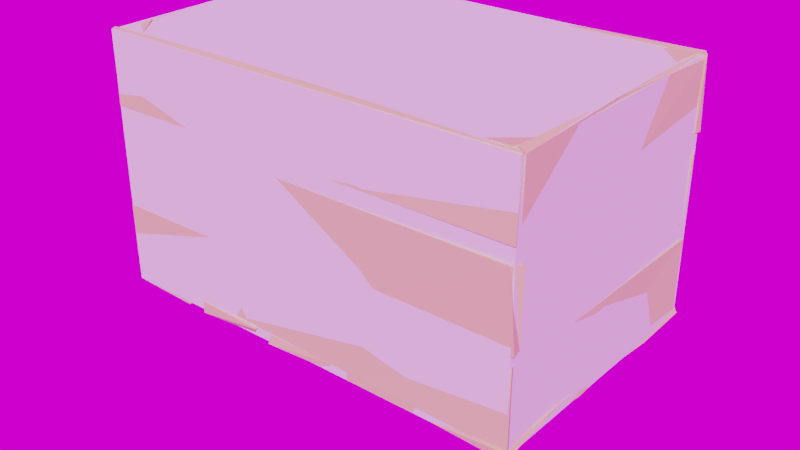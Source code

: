 # Source: Crate.blend  (saved by Blender 2.82.7; exported with 4.5.12 LTS)
import bpy
from mathutils import Matrix  # noqa: F401  (used for matrix-valued properties, if any)

bpy.ops.wm.read_factory_settings(use_empty=True)
scene = bpy.context.scene
scene.name = 'Scene'

# ---- collections
col_collection = bpy.data.collections.new('Collection'); scene.collection.children.link(col_collection)

# ---- images (referenced by path relative to the original .blend; pixels are not part of the script)
import os
ASSET_DIR = os.environ.get("B2B_ASSET_DIR", "")  # directory of the original .blend (textures are referenced by path, not embedded)
HERE = os.path.dirname(os.path.abspath(__file__))  # packed textures are extracted next to this script under _unpacked/

def load_image(name, relpath, width, height, colorspace="sRGB"):
    """Load a texture the original file referenced (path relative to the .blend, or extracted next to this script)."""
    p = next((c for c in (os.path.join(HERE, relpath), os.path.join(ASSET_DIR, relpath)) if relpath and os.path.exists(c)), "")
    if p:
        img = bpy.data.images.load(p, check_existing=True)
        img.name = name
    else:  # same state as the original file: an image datablock whose file is absent (Cycles renders it pink)
        img = bpy.data.images.new(name, width, height)
        img.source = "FILE"
        img.filepath = "//" + (relpath or name)
    img.colorspace_settings.name = colorspace
    return img
img_autumn_forest_01_4k_hdr = load_image('autumn_forest_01_4k.hdr', 'autumn_forest_01_4k.hdr', 1024, 1024, 'Linear Rec.709')

# ---- materials (node trees are filled in below, after node groups)
mat_wood = bpy.data.materials.new('Wood')
mat_wood.alpha_threshold = 0.0
mat_wood.use_transparent_shadow = False
mat_wood.line_color = (0.0, 0.0, 0.0, 1.0)

# ---- material node trees
mat_wood.use_nodes = True; mat_wood.node_tree.nodes.clear()
_N = mat_wood.node_tree.nodes; _L = mat_wood.node_tree.links
n0 = _N.new('ShaderNodeOutputMaterial'); n0.name = 'Material Output'; n0.location = (300, 300)
n1 = _N.new('ShaderNodeBsdfPrincipled'); n1.name = 'Principled BSDF'; n1.location = (10, 300)
n1.distribution = 'GGX'
n1.subsurface_method = 'BURLEY'
n1.inputs[0].default_value = (0.8, 0.6264, 0.321, 1.0)
n1.inputs[2].default_value = 1.0
n1.inputs[3].default_value = 1.45
n1.inputs[27].default_value = (0.0, 0.0, 0.0, 1.0)
n1.inputs[28].default_value = 1.0
_L.new(n1.outputs[0], n0.inputs[0])
n0.is_active_output = True

# ---- world
world_world = bpy.data.worlds.new('World'); scene.world = world_world
world_world.use_nodes = True; world_world.node_tree.nodes.clear()
_N = world_world.node_tree.nodes; _L = world_world.node_tree.links
n0 = _N.new('ShaderNodeOutputWorld'); n0.name = 'World Output'; n0.location = (300, 300)
n1 = _N.new('ShaderNodeBackground'); n1.name = 'Background'; n1.location = (10, 300)
n2 = _N.new('ShaderNodeTexEnvironment'); n2.name = 'Environment Texture'; n2.location = (-280, 260)
n2.image = img_autumn_forest_01_4k_hdr
_L.new(n1.outputs[0], n0.inputs[0])
_L.new(n2.outputs[0], n1.inputs[0])
n0.is_active_output = True
world_world.color = (0.05088, 0.05088, 0.05088)
world_world.use_sun_shadow = False
world_world.sun_shadow_jitter_overblur = 0.0

# ---- meshes
me_cube_024 = bpy.data.meshes.new('Cube.024')
me_cube_024.from_pydata([(-0.2493, -0.1508, 0.01083), (-0.2474, -0.1597, 0.009158), (-0.2502, -0.157, 0.09244), (-0.2526, -0.1438, 0.09201), (-0.2421, -0.1447, 0.00821), (-0.2419, -0.1482, 0.2927), (-0.2415, -0.1146, 0.006792), (-0.2394, -0.1152, 0.2899), (-0.2108, -0.1443, 0.01049), (-0.2077, -0.1469, 0.2899), (0.2509, 0.1559, 0.01388), (0.2498, 0.157, 0.09244), (0.2496, 0.1506, 0.008412), (0.2508, 0.1432, 0.09193), (-0.2528, 0.158, 0.007363), (-0.2478, 0.1464, 0.007018), (-0.2475, 0.1441, 0.09305), (-0.2515, 0.1552, 0.09571), (0.2495, 0.1557, 0.1119), (0.2495, 0.1557, 0.1909), (0.2495, 0.1465, 0.1119), (0.2495, 0.1465, 0.1909), (-0.2538, 0.1564, 0.1074), (-0.2506, 0.1438, 0.1066), (-0.2541, 0.1476, 0.1918), (-0.2478, 0.1595, 0.1932), (0.2498, 0.157, 0.2076), (0.2521, 0.1537, 0.2898), (0.2513, 0.1452, 0.2043), (0.253, 0.1493, 0.2904), (-0.2508, 0.1582, 0.2113), (-0.2462, 0.1466, 0.2069), (-0.2501, 0.151, 0.2895), (-0.2504, 0.1541, 0.2925), (0.2507, -0.1509, 0.01002), (0.2498, -0.147, 0.09244), (0.2465, -0.1553, 0.008863), (0.2488, -0.159, 0.08914), (0.2498, -0.147, 0.1089), (0.2523, -0.1446, 0.1891), (0.2533, -0.1551, 0.1093), (0.2498, -0.157, 0.1911), (-0.2502, -0.147, 0.1089), (-0.2467, -0.1553, 0.1099), (-0.2502, -0.157, 0.1911), (-0.2527, -0.1492, 0.189), (0.2463, -0.1488, 0.2081), (0.2501, -0.1444, 0.2868), (0.2524, -0.16, 0.208), (0.2498, -0.157, 0.2898), (-0.2515, -0.149, 0.2108), (-0.2517, -0.16, 0.2097), (-0.2474, -0.1591, 0.2918), (-0.2533, -0.1492, 0.2909), (0.2396, 0.1482, 0.01021), (0.2431, 0.1498, 0.09136), (0.2458, 0.1485, 0.009097), (0.2499, 0.1518, 0.09076), (0.2383, -0.001405, 0.01026), (0.2496, 0.0006499, 0.01021), (0.2496, 0.0006499, 0.09244), (0.24, -0.001131, 0.09327), (0.2396, -0.1469, 0.01021), (0.2503, -0.1503, 0.008356), (0.2496, -0.1469, 0.09244), (0.2396, -0.1469, 0.09244), (0.2396, 0.1482, 0.1089), (0.2428, 0.1499, 0.1893), (0.2496, 0.1482, 0.1089), (0.2496, 0.1482, 0.1911), (0.2385, -0.0004315, 0.1077), (0.2496, 0.0006499, 0.1089), (0.2378, -0.0001696, 0.1913), (0.2416, -0.147, 0.1124), (0.2502, 0.0007492, 0.193), (0.2496, -0.1469, 0.1089), (0.2496, -0.1469, 0.1911), (0.2396, -0.1469, 0.1911), (0.237, 0.1492, 0.2103), (0.2428, 0.1506, 0.2904), (0.2496, 0.1482, 0.2076), (0.2483, 0.145, 0.2877), (0.239, 0.00342, 0.2078), (0.2403, 0.0015, 0.2881), (0.2396, -0.1469, 0.2076), (0.249, 0.001945, 0.2046), (0.2494, -0.001231, 0.2898), (0.249, -0.1448, 0.2042), (0.2496, -0.1469, 0.2898), (0.2429, -0.1449, 0.2884), (-0.247, 0.1502, 0.007828), (-0.2495, 0.1482, 0.09244), (-0.2434, 0.1489, 0.01049), (-0.2395, 0.1482, 0.09244), (-0.2404, -0.001103, 0.09229), (-0.2506, 0.0001691, 0.0923), (-0.247, 3.283e-05, 0.01194), (-0.2517, -0.1502, 0.01069), (-0.2384, -0.001011, 0.0103), (-0.2391, -0.1471, 0.006232), (-0.2364, -0.1475, 0.08994), (-0.2526, -0.1488, 0.09412), (-0.2491, 0.1515, 0.1111), (-0.2495, 0.1482, 0.1911), (-0.2395, 0.1482, 0.1089), (-0.2378, 0.1447, 0.1901), (-0.2494, 0.002643, 0.109), (-0.2495, 0.00065, 0.1911), (-0.2503, -0.145, 0.1124), (-0.2403, 0.001518, 0.1073), (-0.2369, 0.001909, 0.1931), (-0.2369, -0.148, 0.1061), (-0.2395, -0.1469, 0.1911), (-0.2495, -0.1469, 0.1911), (-0.2497, 0.1508, 0.2106), (-0.2518, 0.1514, 0.2901), (-0.2395, 0.1482, 0.2076), (-0.2415, 0.1482, 0.2932), (-0.2498, 0.0002005, 0.208), (-0.2488, 0.001569, 0.2934), (-0.2495, -0.1469, 0.2076), (-0.2393, 0.002644, 0.2077), (-0.2423, -0.0002808, 0.2888), (-0.2382, -0.1501, 0.2056), (-0.2433, -0.1471, 0.291), (-0.2514, -0.149, 0.287), (0.2521, 0.1546, -0.002291), (0.1681, 0.1559, -0.003845), (0.2496, 0.1568, 0.01), (0.2496, 0.09407, -2.266e-08), (0.1649, 0.09291, -0.002933), (0.247, 0.03059, 0.002909), (0.2496, 0.09407, 0.01), (0.1674, 0.09407, 0.01), (0.2496, 0.03136, 0.01), (0.164, 0.03292, 0.008542), (0.2491, -0.03446, 0.01246), (0.1689, -0.03002, 0.01345), (0.2496, -0.09407, 0.01), (0.2496, -0.03136, 7.553e-09), (0.1646, -0.02868, -0.0008655), (0.2477, -0.09598, -0.002929), (0.2496, -0.1568, 7.553e-09), (0.1674, -0.09407, 1.511e-08), (0.1634, -0.09451, 0.009911), (0.1642, -0.1552, -0.001773), (0.1702, -0.1587, 0.007863), (0.2503, -0.1598, 0.01251), (0.1709, 0.02986, -0.001256), (0.1692, 0.1537, 0.01178), (-0.06357, 0.1568, -2.266e-08), (-0.1458, 0.1568, -1.511e-08), (-0.06357, 0.1568, 0.01), (-0.06357, 0.09407, -2.266e-08), (-0.1478, 0.09725, -0.001385), (-0.06357, 0.03136, 7.553e-09), (-0.05961, 0.09446, 0.01044), (-0.1458, 0.09807, 0.009997), (-0.06357, 0.03136, 0.01), (-0.1484, 0.02917, 0.007945), (-0.06559, -0.03231, 0.01332), (-0.1458, -0.03136, 0.01), (-0.06108, -0.09094, 0.009881), (-0.06234, -0.03378, -0.002938), (-0.1437, -0.02806, -0.0007537), (-0.06434, -0.09799, -0.0001447), (-0.06357, -0.1568, 7.553e-09), (-0.1458, -0.09407, 1.322e-08), (-0.1487, -0.09356, 0.0127), (-0.1447, -0.1549, -0.003329), (-0.1429, -0.1586, 0.01214), (-0.06523, -0.1545, 0.01285), (-0.1458, 0.03136, -1.511e-08), (-0.1491, 0.157, 0.007744), (-0.1674, 0.1568, -1.511e-08), (-0.2526, 0.1594, -0.0007155), (-0.167, 0.1529, 0.009122), (-0.1674, 0.09407, -1.511e-08), (-0.1642, 0.02919, -0.0009983), (-0.1651, 0.09129, 0.008267), (-0.2478, 0.09696, 0.002094), (-0.2511, 0.03506, 0.0001538), (-0.2528, 0.09232, 0.01174), (-0.2496, 0.03136, 0.01), (-0.2486, 0.1606, 0.009333), (-0.1648, 0.03146, 0.01306), (-0.2471, -0.03401, 0.008348), (-0.1708, -0.02953, 0.01114), (-0.2459, -0.09419, 0.008517), (-0.2479, -0.03447, -0.001799), (-0.1699, -0.02908, 0.002096), (-0.2505, -0.09254, -0.003599), (-0.1674, -0.09407, 1.511e-08), (-0.2525, -0.1588, 0.001978), (-0.1709, -0.1585, 0.0008974), (-0.2496, -0.1568, 0.01), (-0.1705, -0.1545, 0.01092), (-0.1674, -0.09407, 0.01), (0.1428, 0.1575, -0.003834), (0.06507, 0.1553, 0.000786), (0.1437, 0.1568, 0.01), (0.145, 0.0913, 0.002564), (0.1452, 0.02801, -0.001526), (0.1437, 0.09407, 0.01), (0.05871, 0.09245, -0.002457), (0.06142, 0.03136, -7.553e-09), (0.06142, 0.09407, 0.01), (0.05745, 0.03127, 0.009511), (0.05988, 0.1605, 0.00973), (0.1437, 0.03136, 0.01), (0.05834, -0.0298, 0.01202), (0.1444, -0.03413, 0.01278), (0.06142, -0.09407, 0.01), (0.06142, -0.03136, -7.553e-09), (0.1437, -0.03136, 1.511e-08), (0.06142, -0.09407, 2.266e-08), (0.1437, -0.09407, 1.511e-08), (0.06142, -0.1568, 2.266e-08), (0.1418, -0.1578, 0.003416), (0.06142, -0.1568, 0.01), (0.1443, -0.153, 0.01128), (0.1437, -0.09407, 0.01), (0.04294, 0.1589, -0.001355), (-0.04608, 0.156, 0.001408), (0.04225, 0.09598, 0.002538), (0.03982, 0.1568, 0.01), (-0.04241, 0.1568, 0.01), (0.04129, 0.09602, 0.01317), (-0.04241, 0.09407, 0.01), (0.03982, 0.03136, 0.01), (0.0427, 0.03178, 0.002739), (-0.04582, 0.02931, 0.01049), (0.0424, -0.03214, 0.007047), (-0.04241, -0.03136, 0.01), (0.03724, -0.09467, 0.007002), (0.03982, -0.03136, -7.553e-09), (-0.045, -0.0293, -0.002257), (0.03982, -0.09407, 2.266e-08), (0.03982, -0.1568, 2.266e-08), (-0.04241, -0.09407, -1.888e-09), (-0.04241, -0.1568, 2.832e-08), (-0.04391, -0.09448, 0.01368), (-0.04071, -0.1602, 0.008678), (0.04307, -0.156, 0.0122), (-0.0456, 0.03228, 0.002239), (-0.04241, 0.09407, -1.888e-09), (0.2419, 0.1477, 0.007139), (0.2422, 0.1129, 0.008194), (0.2385, 0.1462, 0.286), (0.2058, 0.1472, 0.006631), (0.2102, 0.1498, 0.2893), (0.2392, 0.1128, 0.2932), (0.2414, -0.1438, 0.008467), (0.209, -0.1442, 0.01288), (0.2413, -0.1436, 0.2885), (0.2378, -0.1186, 0.01154), (0.238, -0.1182, 0.2877), (0.2077, -0.1469, 0.2899), (-0.2394, 0.1467, 0.01013), (-0.2055, 0.1436, 0.009051), (-0.2368, 0.1491, 0.2919), (-0.2382, 0.1153, 0.01394), (-0.2427, 0.1173, 0.2901), (-0.2077, 0.1467, 0.2899), (0.08504, 0.1561, 0.191), (-0.08499, 0.1574, 0.1918), (-0.08499, 0.1564, 0.1094), (0.08503, 0.1561, 0.1109), (0.08573, 0.1458, 0.1901), (-0.08424, 0.1462, 0.1904), (0.08649, 0.1477, 0.2923), (-0.08427, 0.1482, 0.292), (0.08861, 0.1563, 0.2087), (-0.08222, 0.1567, 0.21), (-0.08443, 0.155, 0.2911), (0.08632, 0.1549, 0.2902), (0.08617, 0.1457, 0.2056), (-0.08467, 0.1461, 0.2065), (-0.08391, 0.1458, 0.1091), (0.08399, 0.1467, 0.1109), (0.08412, -0.1472, 0.01099), (-0.08501, -0.1472, 0.01126), (-0.08472, -0.1471, 0.09159), (0.08433, -0.1481, 0.09174), (-0.08272, -0.1579, 0.009542), (0.08618, -0.1564, 0.009437), (0.08527, -0.1576, 0.09014), (-0.08368, -0.1569, 0.09126), (0.08622, -0.156, 0.1921), (-0.08455, -0.156, 0.1921), (0.08512, -0.1478, 0.1078), (-0.08537, -0.1478, 0.1078), (-0.08688, -0.1481, 0.1913), (0.08354, -0.1465, 0.1913), (0.08733, -0.1571, 0.1097), (-0.08326, -0.1571, 0.1099), (-0.08542, -0.1464, 0.2085), (0.0854, -0.1463, 0.2076), (0.08623, -0.1604, 0.2081), (-0.08468, -0.1604, 0.2087), (0.08395, -0.1471, 0.2884), (-0.08704, -0.1487, 0.2898), (-0.08387, -0.1566, 0.2895), (0.08734, -0.1559, 0.2888), (0.08399, 0.156, 0.1109), (-0.08392, 0.1562, 0.1094), (-0.08141, 0.1438, 0.09267), (0.0847, 0.1435, 0.0923), (0.08379, 0.1492, 0.007948), (-0.08202, 0.1478, 0.007483), (-0.08438, 0.1558, 0.09462), (0.08273, 0.1564, 0.09353), (-0.0849, 0.1573, 0.009536), (0.083, 0.1566, 0.01171)], [], [(35, 283, 286, 37), (281, 0, 3, 282), (295, 289, 44, 43), (3, 0, 1, 2), (36, 37, 286, 285), (4, 5, 7, 6), (8, 9, 5, 4), (6, 8, 4), (7, 5, 9), (7, 9, 8, 6), (10, 11, 13, 12), (313, 10, 12, 308), (19, 264, 268, 21), (310, 17, 16, 306), (17, 14, 15, 16), (18, 19, 21, 20), (280, 34, 36, 285), (304, 267, 18, 20, 279), (277, 271, 32, 31), (266, 22, 25, 265), (265, 25, 24, 269), (307, 308, 12, 13), (25, 22, 23, 24), (18, 267, 264, 19), (26, 27, 29, 28), (26, 272, 275, 27), (274, 33, 32, 271), (28, 29, 270, 276), (30, 273, 277, 31), (272, 26, 28, 276), (27, 275, 270, 29), (33, 30, 31, 32), (273, 30, 33, 274), (34, 35, 37, 36), (0, 281, 284, 1), (34, 280, 283, 35), (284, 287, 2, 1), (282, 3, 2, 287), (38, 39, 41, 40), (50, 296, 299, 51), (38, 290, 293, 39), (292, 45, 44, 289), (40, 41, 288, 294), (42, 291, 295, 43), (290, 38, 40, 294), (39, 293, 288, 41), (45, 42, 43, 44), (291, 42, 45, 292), (46, 47, 49, 48), (296, 50, 53, 301), (299, 302, 52, 51), (301, 53, 52, 302), (266, 267, 304, 305), (297, 46, 48, 298), (46, 297, 300, 47), (48, 49, 303, 298), (53, 50, 51, 52), (47, 300, 303, 49), (54, 55, 57, 56), (54, 58, 61, 55), (58, 54, 56, 59), (56, 57, 60, 59), (55, 61, 60, 57), (58, 62, 65, 61), (62, 58, 59, 63), (59, 60, 64, 63), (65, 62, 63, 64), (61, 65, 64, 60), (66, 67, 69, 68), (66, 70, 72, 67), (70, 66, 68, 71), (68, 69, 74, 71), (67, 72, 74, 69), (70, 73, 77, 72), (73, 70, 71, 75), (71, 74, 76, 75), (77, 73, 75, 76), (72, 77, 76, 74), (78, 79, 81, 80), (78, 82, 83, 79), (82, 78, 80, 85), (80, 81, 86, 85), (79, 83, 86, 81), (82, 84, 89, 83), (84, 82, 85, 87), (85, 86, 88, 87), (89, 84, 87, 88), (83, 89, 88, 86), (90, 91, 93, 92), (90, 96, 95, 91), (96, 90, 92, 98), (92, 93, 94, 98), (91, 95, 94, 93), (96, 97, 101, 95), (97, 96, 98, 99), (98, 94, 100, 99), (101, 97, 99, 100), (95, 101, 100, 94), (102, 103, 105, 104), (102, 106, 107, 103), (106, 102, 104, 109), (104, 105, 110, 109), (103, 107, 110, 105), (106, 108, 113, 107), (108, 106, 109, 111), (109, 110, 112, 111), (113, 108, 111, 112), (107, 113, 112, 110), (114, 115, 117, 116), (114, 118, 119, 115), (118, 114, 116, 121), (116, 117, 122, 121), (115, 119, 122, 117), (118, 120, 125, 119), (120, 118, 121, 123), (121, 122, 124, 123), (125, 120, 123, 124), (119, 125, 124, 122), (126, 127, 149, 128), (126, 129, 130, 127), (129, 126, 128, 132), (130, 129, 132, 133), (129, 131, 148, 130), (131, 129, 132, 134), (128, 149, 133, 132), (132, 133, 135, 134), (139, 131, 134, 136), (148, 131, 134, 135), (134, 135, 137, 136), (140, 139, 136, 137), (136, 137, 144, 138), (141, 139, 136, 138), (131, 139, 140, 148), (139, 141, 143, 140), (142, 141, 138, 147), (141, 142, 145, 143), (143, 141, 138, 144), (143, 145, 146, 144), (140, 143, 144, 137), (145, 142, 147, 146), (138, 144, 146, 147), (148, 140, 137, 135), (130, 148, 135, 133), (127, 130, 133, 149), (150, 151, 173, 152), (150, 153, 154, 151), (153, 150, 152, 156), (154, 153, 156, 157), (153, 155, 172, 154), (155, 153, 156, 158), (152, 173, 157, 156), (156, 157, 159, 158), (163, 155, 158, 160), (172, 155, 158, 159), (158, 159, 161, 160), (164, 163, 160, 161), (160, 161, 168, 162), (165, 163, 160, 162), (155, 163, 164, 172), (163, 165, 167, 164), (166, 165, 162, 171), (165, 166, 169, 167), (167, 165, 162, 168), (167, 169, 170, 168), (164, 167, 168, 161), (169, 166, 171, 170), (162, 168, 170, 171), (172, 164, 161, 159), (154, 172, 159, 157), (151, 154, 157, 173), (174, 177, 180, 175), (174, 175, 184, 176), (177, 174, 176, 179), (177, 178, 181, 180), (178, 177, 179, 185), (180, 177, 179, 182), (175, 180, 182, 184), (180, 181, 183, 182), (179, 182, 183, 185), (176, 184, 182, 179), (185, 183, 186, 187), (181, 178, 185, 183), (181, 189, 186, 183), (187, 186, 188, 197), (190, 189, 186, 187), (189, 191, 188, 186), (190, 192, 191, 189), (178, 190, 189, 181), (192, 194, 193, 191), (191, 192, 197, 188), (191, 193, 195, 188), (193, 194, 196, 195), (197, 188, 195, 196), (194, 192, 197, 196), (192, 190, 187, 197), (190, 178, 185, 187), (198, 199, 208, 200), (198, 201, 204, 199), (201, 198, 200, 203), (201, 202, 205, 204), (202, 201, 203, 209), (204, 201, 203, 206), (199, 204, 206, 208), (204, 205, 207, 206), (203, 206, 207, 209), (200, 208, 206, 203), (209, 207, 210, 211), (205, 202, 209, 207), (205, 213, 210, 207), (214, 213, 210, 211), (211, 210, 212, 221), (213, 215, 212, 210), (214, 216, 215, 213), (202, 214, 213, 205), (215, 216, 221, 212), (216, 218, 217, 215), (215, 217, 219, 212), (217, 218, 220, 219), (221, 212, 219, 220), (218, 216, 221, 220), (216, 214, 211, 221), (214, 202, 209, 211), (222, 224, 245, 223), (222, 223, 226, 225), (224, 222, 225, 227), (225, 226, 228, 227), (227, 228, 231, 229), (245, 224, 227, 228), (230, 224, 227, 229), (244, 230, 229, 231), (235, 230, 229, 232), (229, 231, 233, 232), (232, 233, 241, 234), (236, 235, 232, 233), (237, 235, 232, 234), (235, 237, 239, 236), (230, 235, 236, 244), (237, 238, 240, 239), (238, 237, 234, 243), (239, 237, 234, 241), (236, 239, 241, 233), (239, 240, 242, 241), (234, 241, 242, 243), (240, 238, 243, 242), (244, 236, 233, 231), (245, 244, 231, 228), (224, 230, 244, 245), (223, 245, 228, 226), (247, 249, 246), (246, 248, 251, 247), (249, 250, 248, 246), (251, 250, 249, 247), (251, 248, 250), (253, 255, 252), (252, 254, 257, 253), (255, 256, 254, 252), (257, 256, 255, 253), (257, 254, 256), (259, 261, 258), (258, 260, 263, 259), (261, 262, 260, 258), (263, 262, 261, 259), (263, 260, 262), (22, 266, 305, 278, 23), (312, 14, 17, 310), (275, 272, 273, 274), (272, 276, 277, 273), (265, 269, 268, 264), (266, 265, 264, 267), (276, 270, 271, 277), (274, 271, 270, 275), (281, 282, 283, 280), (287, 284, 285, 286), (293, 290, 291, 292), (290, 294, 295, 291), (297, 298, 299, 296), (301, 302, 303, 300), (280, 285, 284, 281), (282, 287, 286, 283), (294, 288, 289, 295), (292, 289, 288, 293), (298, 303, 302, 299), (296, 301, 300, 297), (278, 305, 304, 279), (268, 279, 20, 21), (10, 313, 311, 11), (313, 312, 310, 311), (16, 15, 309, 306), (306, 309, 308, 307), (11, 311, 307, 13), (311, 310, 306, 307), (14, 312, 309, 15), (312, 313, 308, 309), (278, 269, 24, 23), (279, 268, 269, 278)])
_uv = me_cube_024.uv_layers.new(name='UVMap')
_uv.uv.foreach_set('vector', [0.0, 1.0, 0.6619, 1.0, 0.6592, 1.0, 0.0, 1.0, 0.3395, 0.0, 1.0, 0.0, 1.0, 1.0, 0.3349, 1.0, 0.3431, 0.0, 0.3401, 1.0, 1.0, 1.0, 1.0, 0.0, 1.0, 1.0, 1.0, 0.0, 1.0, 0.0, 1.0, 1.0, 0.0, 0.0, 0.0, 1.0, 0.6592, 1.0, 0.6551, 0.0, 0.375, 0.0, 0.625, 0.0, 0.625, 0.25, 0.375, 0.25, 0.375, 0.75, 0.625, 0.75, 0.625, 1.0, 0.375, 1.0, 0.125, 0.5, 0.375, 0.75, 0.125, 0.75, 0.875, 0.5, 0.875, 0.75, 0.625, 0.75, 0.625, 0.25, 0.625, 0.75, 0.375, 0.75, 0.375, 0.25, 0.0, 0.0, 0.0, 1.0, 0.0, 1.0, 0.0, 0.0, 0.3333, 0.0, 0.0, 0.0, 0.0, 0.0, 0.3333, 0.0, 0.0, 1.0, 0.6593, 1.0, 0.6585, 1.0, 0.0, 1.0, 0.6667, 1.0, 1.0, 1.0, 1.0, 1.0, 0.6667, 1.0, 1.0, 1.0, 1.0, 0.0, 1.0, 0.0, 1.0, 1.0, 0.0, 0.0, 0.0, 1.0, 0.0, 1.0, 0.0, 0.0, 0.6629, 0.0, 0.0, 0.0, 0.0, 0.0, 0.6551, 0.0, 0.6635, 0.0, 0.6593, 0.0, 0.0, 0.0, 0.0, 0.0, 0.6635, 0.0, 0.346, 0.0, 0.34, 1.0, 1.0, 1.0, 1.0, 0.0, 0.3349, 0.0, 1.0, 0.0, 1.0, 1.0, 0.3431, 1.0, 0.3431, 1.0, 1.0, 1.0, 1.0, 1.0, 0.3336, 1.0, 0.3333, 1.0, 0.3333, 0.0, 0.0, 0.0, 0.0, 1.0, 1.0, 1.0, 1.0, 0.0, 1.0, 0.0, 1.0, 1.0, 0.0, 0.0, 0.6593, 0.0, 0.6593, 1.0, 0.0, 1.0, 0.0, 0.0, 0.0, 1.0, 0.0, 1.0, 0.0, 0.0, 0.0, 0.0, 0.6535, 0.0, 0.66, 1.0, 0.0, 1.0, 0.3395, 1.0, 1.0, 1.0, 1.0, 1.0, 0.34, 1.0, 0.0, 0.0, 0.0, 1.0, 0.6612, 1.0, 0.6592, 0.0, 1.0, 0.0, 0.3361, 0.0, 0.346, 0.0, 1.0, 0.0, 0.6535, 0.0, 0.0, 0.0, 0.0, 0.0, 0.6592, 0.0, 0.0, 1.0, 0.66, 1.0, 0.6612, 1.0, 0.0, 1.0, 1.0, 1.0, 1.0, 0.0, 1.0, 0.0, 1.0, 1.0, 0.3361, 0.0, 1.0, 0.0, 1.0, 1.0, 0.3395, 1.0, 0.0, 0.0, 0.0, 1.0, 0.0, 1.0, 0.0, 0.0, 1.0, 0.0, 0.3395, 0.0, 0.3391, 0.0, 1.0, 0.0, 0.0, 0.0, 0.6629, 0.0, 0.6619, 1.0, 0.0, 1.0, 0.3391, 0.0, 0.3365, 1.0, 1.0, 1.0, 1.0, 0.0, 0.3349, 1.0, 1.0, 1.0, 1.0, 1.0, 0.3365, 1.0, 0.0, 0.0, 0.0, 1.0, 0.0, 1.0, 0.0, 0.0, 1.0, 0.0, 0.3397, 0.0, 0.3384, 0.0, 1.0, 0.0, 0.0, 0.0, 0.659, 0.0, 0.6646, 1.0, 0.0, 1.0, 0.3396, 1.0, 1.0, 1.0, 1.0, 1.0, 0.3401, 1.0, 0.0, 0.0, 0.0, 1.0, 0.657, 1.0, 0.6608, 0.0, 1.0, 0.0, 0.341, 0.0, 0.3431, 0.0, 1.0, 0.0, 0.659, 0.0, 0.0, 0.0, 0.0, 0.0, 0.6608, 0.0, 0.0, 1.0, 0.6646, 1.0, 0.657, 1.0, 0.0, 1.0, 1.0, 1.0, 1.0, 0.0, 1.0, 0.0, 1.0, 1.0, 0.341, 0.0, 1.0, 0.0, 1.0, 1.0, 0.3396, 1.0, 0.0, 0.0, 0.0, 1.0, 0.0, 1.0, 0.0, 0.0, 0.3397, 0.0, 1.0, 0.0, 1.0, 1.0, 0.34, 1.0, 0.3384, 0.0, 0.343, 1.0, 1.0, 1.0, 1.0, 0.0, 0.34, 1.0, 1.0, 1.0, 1.0, 1.0, 0.343, 1.0, 0.3349, 0.0, 0.0, 0.006303, 0.0, 0.006226, 0.3307, 0.0, 0.6533, 0.0, 0.0, 0.0, 0.0, 0.0, 0.6603, 0.0, 0.0, 0.0, 0.6533, 0.0, 0.6607, 1.0, 0.0, 1.0, 0.0, 0.0, 0.0, 1.0, 0.6544, 1.0, 0.6603, 0.0, 1.0, 1.0, 1.0, 0.0, 1.0, 0.0, 1.0, 1.0, 0.0, 1.0, 0.6607, 1.0, 0.6544, 1.0, 0.0, 1.0, 0.0, 0.0, 0.0, 1.0, 0.0, 1.0, 0.0, 0.0, 0.0, 0.0, 1.0, 0.0, 1.0, 1.0, 0.0, 1.0, 1.0, 0.0, 0.0, 0.0, 0.0, 0.0, 1.0, 0.0, 0.0, 0.0, 0.0, 1.0, 1.0, 1.0, 1.0, 0.0, 0.0, 1.0, 1.0, 1.0, 1.0, 1.0, 0.0, 1.0, 0.0, 0.0, 1.0, 0.0, 1.0, 1.0, 0.0, 1.0, 1.0, 0.0, 0.0, 0.0, 0.0, 0.0, 1.0, 0.0, 0.0, 0.0, 0.0, 1.0, 1.0, 1.0, 1.0, 0.0, 1.0, 1.0, 1.0, 0.0, 1.0, 0.0, 1.0, 1.0, 0.0, 1.0, 1.0, 1.0, 1.0, 1.0, 0.0, 1.0, 0.0, 0.0, 0.0, 1.0, 0.0, 1.0, 0.0, 0.0, 0.0, 0.0, 1.0, 0.0, 1.0, 1.0, 0.0, 1.0, 1.0, 0.0, 0.0, 0.0, 0.0, 0.0, 1.0, 0.0, 0.0, 0.0, 0.0, 1.0, 1.0, 1.0, 1.0, 0.0, 0.0, 1.0, 1.0, 1.0, 1.0, 1.0, 0.0, 1.0, 0.0, 0.0, 1.0, 0.0, 1.0, 1.0, 0.0, 1.0, 1.0, 0.0, 0.0, 0.0, 0.0, 0.0, 1.0, 0.0, 0.0, 0.0, 0.0, 1.0, 1.0, 1.0, 1.0, 0.0, 1.0, 1.0, 1.0, 0.0, 1.0, 0.0, 1.0, 1.0, 0.0, 1.0, 1.0, 1.0, 1.0, 1.0, 0.0, 1.0, 0.0, 0.0, 0.0, 1.0, 0.0, 1.0, 0.0, 0.0, 0.0, 0.0, 1.0, 0.0, 1.0, 1.0, 0.0, 1.0, 1.0, 0.0, 0.0, 0.0, 0.0, 0.0, 1.0, 0.0, 0.0, 0.0, 0.0, 1.0, 1.0, 1.0, 1.0, 0.0, 0.0, 1.0, 1.0, 1.0, 1.0, 1.0, 0.0, 1.0, 0.0, 0.0, 1.0, 0.0, 1.0, 1.0, 0.0, 1.0, 1.0, 0.0, 0.0, 0.0, 0.0, 0.0, 1.0, 0.0, 0.0, 0.0, 0.0, 1.0, 1.0, 1.0, 1.0, 0.0, 1.0, 1.0, 1.0, 0.0, 1.0, 0.0, 1.0, 1.0, 0.0, 1.0, 1.0, 1.0, 1.0, 1.0, 0.0, 1.0, 0.0, 0.0, 0.0, 1.0, 0.0, 1.0, 0.0, 0.0, 0.0, 0.0, 1.0, 0.0, 1.0, 1.0, 0.0, 1.0, 1.0, 0.0, 0.0, 0.0, 0.0, 0.0, 1.0, 0.0, 0.0, 0.0, 0.0, 1.0, 1.0, 1.0, 1.0, 0.0, 0.0, 1.0, 1.0, 1.0, 1.0, 1.0, 0.0, 1.0, 0.0, 0.0, 1.0, 0.0, 1.0, 1.0, 0.0, 1.0, 1.0, 0.0, 0.0, 0.0, 0.0, 0.0, 1.0, 0.0, 0.0, 0.0, 0.0, 1.0, 1.0, 1.0, 1.0, 0.0, 1.0, 1.0, 1.0, 0.0, 1.0, 0.0, 1.0, 1.0, 0.0, 1.0, 1.0, 1.0, 1.0, 1.0, 0.0, 1.0, 0.0, 0.0, 0.0, 1.0, 0.0, 1.0, 0.0, 0.0, 0.0, 0.0, 1.0, 0.0, 1.0, 1.0, 0.0, 1.0, 1.0, 0.0, 0.0, 0.0, 0.0, 0.0, 1.0, 0.0, 0.0, 0.0, 0.0, 1.0, 1.0, 1.0, 1.0, 0.0, 0.0, 1.0, 1.0, 1.0, 1.0, 1.0, 0.0, 1.0, 0.0, 0.0, 1.0, 0.0, 1.0, 1.0, 0.0, 1.0, 1.0, 0.0, 0.0, 0.0, 0.0, 0.0, 1.0, 0.0, 0.0, 0.0, 0.0, 1.0, 1.0, 1.0, 1.0, 0.0, 1.0, 1.0, 1.0, 0.0, 1.0, 0.0, 1.0, 1.0, 0.0, 1.0, 1.0, 1.0, 1.0, 1.0, 0.0, 1.0, 0.0, 0.0, 0.0, 1.0, 0.0, 1.0, 0.0, 0.0, 0.0, 0.0, 1.0, 0.0, 1.0, 1.0, 0.0, 1.0, 1.0, 0.0, 0.0, 0.0, 0.0, 0.0, 1.0, 0.0, 0.0, 0.0, 0.0, 1.0, 1.0, 1.0, 1.0, 0.0, 0.0, 1.0, 1.0, 1.0, 1.0, 1.0, 0.0, 1.0, 0.0, 0.0, 1.0, 0.0, 1.0, 1.0, 0.0, 1.0, 1.0, 0.0, 0.0, 0.0, 0.0, 0.0, 1.0, 0.0, 0.0, 0.0, 0.0, 1.0, 1.0, 1.0, 1.0, 0.0, 1.0, 1.0, 1.0, 0.0, 1.0, 0.0, 1.0, 1.0, 0.0, 1.0, 1.0, 1.0, 1.0, 1.0, 0.0, 1.0, 0.0, 0.0, 0.0, 1.0, 0.0, 1.0, 0.0, 0.0, 0.0, 0.0, 1.0, 0.0, 1.0, 1.0, 0.0, 1.0, 1.0, 0.0, 0.0, 0.0, 0.0, 0.0, 1.0, 0.0, 1.0, 1.0, 1.0, 0.0, 1.0, 0.0, 1.0, 1.0, 0.0, 0.0, 1.0, 0.0, 1.0, 1.0, 0.0, 1.0, 1.0, 0.0, 0.0, 0.0, 0.0, 0.0, 1.0, 0.0, 0.0, 0.0, 0.0, 1.0, 1.0, 1.0, 1.0, 0.0, 0.0, 0.0, 0.0, 1.0, 1.0, 1.0, 1.0, 0.0, 1.0, 0.0, 0.0, 0.0, 0.0, 0.0, 1.0, 0.0, 1.0, 1.0, 1.0, 0.0, 1.0, 0.0, 1.0, 1.0, 0.0, 0.0, 0.0, 1.0, 1.0, 1.0, 1.0, 0.0, 1.0, 1.0, 1.0, 0.0, 1.0, 0.0, 1.0, 1.0, 0.0, 0.0, 0.0, 1.0, 1.0, 1.0, 1.0, 0.0, 1.0, 0.0, 0.0, 0.0, 0.0, 0.0, 1.0, 0.0, 0.0, 0.0, 1.0, 0.0, 1.0, 1.0, 0.0, 1.0, 0.0, 0.0, 1.0, 0.0, 1.0, 1.0, 0.0, 1.0, 1.0, 0.0, 0.0, 0.0, 0.0, 0.0, 1.0, 0.0, 0.0, 0.0, 1.0, 0.0, 1.0, 1.0, 0.0, 1.0, 1.0, 1.0, 1.0, 0.0, 1.0, 0.0, 1.0, 1.0, 0.0, 1.0, 1.0, 1.0, 1.0, 1.0, 0.0, 1.0, 0.0, 1.0, 1.0, 1.0, 1.0, 1.0, 0.0, 1.0, 1.0, 1.0, 1.0, 0.0, 1.0, 0.0, 1.0, 1.0, 0.0, 0.0, 0.0, 1.0, 1.0, 1.0, 1.0, 0.0, 0.0, 1.0, 1.0, 1.0, 1.0, 1.0, 0.0, 1.0, 0.0, 1.0, 1.0, 1.0, 1.0, 1.0, 0.0, 1.0, 0.0, 1.0, 1.0, 1.0, 1.0, 1.0, 0.0, 1.0, 0.0, 0.0, 0.0, 1.0, 0.0, 1.0, 0.0, 0.0, 0.0, 0.0, 1.0, 0.0, 1.0, 1.0, 0.0, 1.0, 1.0, 0.0, 0.0, 0.0, 0.0, 0.0, 1.0, 0.0, 1.0, 1.0, 1.0, 0.0, 1.0, 0.0, 1.0, 1.0, 0.0, 0.0, 1.0, 0.0, 1.0, 1.0, 0.0, 1.0, 1.0, 0.0, 0.0, 0.0, 0.0, 0.0, 1.0, 0.0, 0.0, 0.0, 0.0, 1.0, 1.0, 1.0, 1.0, 0.0, 0.0, 0.0, 0.0, 1.0, 1.0, 1.0, 1.0, 0.0, 1.0, 0.0, 0.0, 0.0, 0.0, 0.0, 1.0, 0.0, 1.0, 1.0, 1.0, 0.0, 1.0, 0.0, 1.0, 1.0, 0.0, 0.0, 0.0, 1.0, 1.0, 1.0, 1.0, 0.0, 1.0, 1.0, 1.0, 0.0, 1.0, 0.0, 1.0, 1.0, 0.0, 0.0, 0.0, 1.0, 1.0, 1.0, 1.0, 0.0, 1.0, 0.0, 0.0, 0.0, 0.0, 0.0, 1.0, 0.0, 0.0, 0.0, 1.0, 0.0, 1.0, 1.0, 0.0, 1.0, 0.0, 0.0, 1.0, 0.0, 1.0, 1.0, 0.0, 1.0, 1.0, 0.0, 0.0, 0.0, 0.0, 0.0, 1.0, 0.0, 0.0, 0.0, 1.0, 0.0, 1.0, 1.0, 0.0, 1.0, 1.0, 1.0, 1.0, 0.0, 1.0, 0.0, 1.0, 1.0, 0.0, 1.0, 1.0, 1.0, 1.0, 1.0, 0.0, 1.0, 0.0, 1.0, 1.0, 1.0, 1.0, 1.0, 0.0, 1.0, 1.0, 1.0, 1.0, 0.0, 1.0, 0.0, 1.0, 1.0, 0.0, 0.0, 0.0, 1.0, 1.0, 1.0, 1.0, 0.0, 0.0, 1.0, 1.0, 1.0, 1.0, 1.0, 0.0, 1.0, 0.0, 1.0, 1.0, 1.0, 1.0, 1.0, 0.0, 1.0, 0.0, 1.0, 1.0, 1.0, 1.0, 1.0, 0.0, 1.0, 0.0, 0.0, 1.0, 0.0, 1.0, 1.0, 0.0, 1.0, 0.0, 0.0, 0.0, 1.0, 0.0, 1.0, 0.0, 0.0, 1.0, 0.0, 0.0, 0.0, 0.0, 0.0, 1.0, 0.0, 0.0, 0.0, 1.0, 0.0, 1.0, 1.0, 0.0, 1.0, 1.0, 0.0, 0.0, 0.0, 0.0, 0.0, 1.0, 0.0, 1.0, 1.0, 1.0, 0.0, 1.0, 0.0, 1.0, 1.0, 0.0, 1.0, 1.0, 1.0, 1.0, 1.0, 0.0, 1.0, 0.0, 1.0, 1.0, 1.0, 1.0, 1.0, 0.0, 1.0, 0.0, 0.0, 0.0, 1.0, 1.0, 1.0, 1.0, 0.0, 0.0, 0.0, 0.0, 1.0, 1.0, 1.0, 1.0, 0.0, 0.0, 0.0, 0.0, 1.0, 1.0, 1.0, 1.0, 0.0, 1.0, 1.0, 1.0, 0.0, 1.0, 0.0, 1.0, 1.0, 0.0, 1.0, 1.0, 1.0, 1.0, 1.0, 0.0, 1.0, 0.0, 0.0, 0.0, 1.0, 1.0, 1.0, 1.0, 0.0, 0.0, 0.0, 0.0, 1.0, 0.0, 1.0, 0.0, 0.0, 0.0, 1.0, 1.0, 1.0, 1.0, 1.0, 0.0, 1.0, 0.0, 0.0, 1.0, 0.0, 1.0, 1.0, 0.0, 1.0, 0.0, 0.0, 1.0, 0.0, 1.0, 1.0, 0.0, 1.0, 0.0, 0.0, 1.0, 0.0, 1.0, 1.0, 0.0, 1.0, 1.0, 1.0, 1.0, 0.0, 1.0, 0.0, 1.0, 1.0, 0.0, 1.0, 1.0, 1.0, 1.0, 1.0, 0.0, 1.0, 1.0, 1.0, 1.0, 0.0, 1.0, 0.0, 1.0, 1.0, 0.0, 0.0, 0.0, 1.0, 1.0, 1.0, 1.0, 0.0, 1.0, 0.0, 0.0, 0.0, 0.0, 0.0, 1.0, 0.0, 1.0, 0.0, 0.0, 0.0, 0.0, 0.0, 1.0, 0.0, 1.0, 0.0, 0.0, 0.0, 0.0, 0.0, 1.0, 0.0, 0.0, 0.0, 0.0, 1.0, 0.0, 1.0, 0.0, 0.0, 0.0, 0.0, 1.0, 0.0, 1.0, 1.0, 0.0, 1.0, 1.0, 0.0, 0.0, 0.0, 0.0, 0.0, 1.0, 0.0, 0.0, 0.0, 1.0, 0.0, 1.0, 1.0, 0.0, 1.0, 1.0, 0.0, 0.0, 0.0, 0.0, 0.0, 1.0, 0.0, 1.0, 1.0, 1.0, 0.0, 1.0, 0.0, 1.0, 1.0, 0.0, 1.0, 1.0, 1.0, 1.0, 1.0, 0.0, 1.0, 0.0, 1.0, 1.0, 1.0, 1.0, 1.0, 0.0, 1.0, 0.0, 0.0, 0.0, 1.0, 1.0, 1.0, 1.0, 0.0, 0.0, 0.0, 0.0, 1.0, 1.0, 1.0, 1.0, 0.0, 0.0, 0.0, 0.0, 1.0, 1.0, 1.0, 1.0, 0.0, 1.0, 1.0, 1.0, 0.0, 1.0, 0.0, 1.0, 1.0, 0.0, 1.0, 1.0, 1.0, 1.0, 1.0, 0.0, 1.0, 0.0, 0.0, 0.0, 1.0, 0.0, 1.0, 0.0, 0.0, 0.0, 0.0, 0.0, 1.0, 1.0, 1.0, 1.0, 0.0, 0.0, 1.0, 1.0, 1.0, 1.0, 1.0, 0.0, 1.0, 0.0, 0.0, 1.0, 0.0, 1.0, 1.0, 0.0, 1.0, 0.0, 0.0, 1.0, 0.0, 1.0, 1.0, 0.0, 1.0, 1.0, 1.0, 1.0, 0.0, 1.0, 0.0, 1.0, 1.0, 0.0, 0.0, 1.0, 0.0, 1.0, 1.0, 0.0, 1.0, 0.0, 1.0, 1.0, 1.0, 1.0, 1.0, 0.0, 1.0, 1.0, 1.0, 1.0, 0.0, 1.0, 0.0, 1.0, 1.0, 0.0, 0.0, 0.0, 1.0, 1.0, 1.0, 1.0, 0.0, 1.0, 0.0, 0.0, 0.0, 0.0, 0.0, 1.0, 0.0, 1.0, 0.0, 0.0, 0.0, 0.0, 0.0, 1.0, 0.0, 1.0, 0.0, 0.0, 0.0, 0.0, 0.0, 1.0, 0.0, 0.0, 0.0, 1.0, 0.0, 1.0, 1.0, 0.0, 1.0, 0.0, 0.0, 0.0, 1.0, 0.0, 1.0, 0.0, 0.0, 1.0, 0.0, 0.0, 0.0, 0.0, 0.0, 1.0, 0.0, 0.0, 0.0, 0.0, 1.0, 1.0, 1.0, 1.0, 0.0, 0.0, 0.0, 0.0, 1.0, 1.0, 1.0, 1.0, 0.0, 1.0, 1.0, 1.0, 0.0, 1.0, 0.0, 1.0, 1.0, 1.0, 0.0, 0.0, 0.0, 0.0, 0.0, 1.0, 0.0, 1.0, 1.0, 1.0, 0.0, 1.0, 0.0, 1.0, 1.0, 1.0, 0.0, 0.0, 0.0, 0.0, 0.0, 1.0, 0.0, 0.0, 0.0, 0.0, 1.0, 1.0, 1.0, 1.0, 0.0, 0.0, 0.0, 0.0, 1.0, 1.0, 1.0, 1.0, 0.0, 1.0, 1.0, 1.0, 0.0, 1.0, 0.0, 1.0, 1.0, 1.0, 0.0, 0.0, 0.0, 0.0, 0.0, 1.0, 0.0, 0.0, 0.0, 1.0, 0.0, 1.0, 1.0, 0.0, 1.0, 0.0, 0.0, 1.0, 0.0, 1.0, 1.0, 0.0, 1.0, 0.0, 0.0, 1.0, 0.0, 1.0, 1.0, 0.0, 1.0, 1.0, 0.0, 0.0, 0.0, 0.0, 0.0, 1.0, 0.0, 1.0, 1.0, 1.0, 0.0, 1.0, 0.0, 1.0, 1.0, 0.0, 1.0, 1.0, 1.0, 1.0, 1.0, 0.0, 1.0, 0.0, 1.0, 1.0, 1.0, 1.0, 1.0, 0.0, 1.0, 0.0, 0.0, 0.0, 1.0, 1.0, 1.0, 1.0, 0.0, 1.0, 1.0, 1.0, 0.0, 1.0, 0.0, 1.0, 1.0, 0.0, 1.0, 1.0, 1.0, 1.0, 1.0, 0.0, 1.0, 0.0, 1.0, 1.0, 1.0, 1.0, 1.0, 0.0, 1.0, 0.0, 0.0, 1.0, 0.0, 1.0, 1.0, 0.0, 1.0, 0.0, 1.0, 1.0, 1.0, 1.0, 1.0, 0.0, 1.0, 0.125, 0.5, 0.375, 0.75, 0.125, 0.75, 0.375, 0.0, 0.625, 0.0, 0.625, 0.25, 0.375, 0.25, 0.375, 0.75, 0.625, 0.75, 0.625, 1.0, 0.375, 1.0, 0.625, 0.25, 0.625, 0.75, 0.375, 0.75, 0.375, 0.25, 0.875, 0.5, 0.875, 0.75, 0.625, 0.75, 0.125, 0.5, 0.375, 0.75, 0.125, 0.75, 0.375, 0.0, 0.625, 0.0, 0.625, 0.25, 0.375, 0.25, 0.375, 0.75, 0.625, 0.75, 0.625, 1.0, 0.375, 1.0, 0.625, 0.25, 0.625, 0.75, 0.375, 0.75, 0.375, 0.25, 0.875, 0.5, 0.875, 0.75, 0.625, 0.75, 0.125, 0.5, 0.375, 0.75, 0.125, 0.75, 0.375, 0.0, 0.625, 0.0, 0.625, 0.25, 0.375, 0.25, 0.375, 0.75, 0.625, 0.75, 0.625, 1.0, 0.375, 1.0, 0.625, 0.25, 0.625, 0.75, 0.375, 0.75, 0.375, 0.25, 0.875, 0.5, 0.875, 0.75, 0.625, 0.75, 1.0, 0.0, 0.3349, 0.0, 0.3307, 0.0, 0.335, 0.0, 1.0, 0.0, 0.6667, 0.0, 1.0, 0.0, 1.0, 1.0, 0.6667, 1.0, 0.66, 1.0, 0.6535, 0.0, 1.0, 0.03691, 1.0, 1.0, 0.6535, 0.0, 0.6592, 0.0, 1.0, 0.0, 1.0, 0.0, 0.3431, 1.0, 0.3336, 1.0, 0.0, 1.0, 0.0, 1.0, 0.3349, 0.0, 0.3431, 1.0, 0.0, 0.9995, 0.0, 0.006303, 0.6592, 0.0, 0.6612, 1.0, 1.0, 0.9814, 1.0, 0.0, 0.3395, 1.0, 0.34, 1.0, 0.0, 1.0, 0.0, 1.0, 0.3395, 0.0, 0.3349, 1.0, 0.0, 1.0, 0.0, 0.0, 0.3365, 1.0, 0.3391, 0.0, 0.0, 0.0, 0.0, 0.9801, 0.6646, 1.0, 0.659, 0.0, 1.0, 0.02376, 1.0, 1.0, 0.659, 0.0, 0.6608, 0.0, 1.0, 0.0, 1.0, 0.0, 0.6533, 0.0, 0.6603, 0.0, 1.0, 0.0, 1.0, 0.0, 0.34, 1.0, 0.343, 1.0, 0.0, 1.0, 0.0, 1.0, 0.6629, 0.0, 0.6551, 0.0, 1.0, 0.0, 1.0, 0.0, 0.3349, 1.0, 0.3365, 1.0, 0.0, 1.0, 0.0, 1.0, 0.6608, 0.0, 0.657, 1.0, 1.0, 1.0, 1.0, 0.01682, 0.3396, 1.0, 0.3401, 1.0, 0.0, 1.0, 0.0, 1.0, 0.6603, 0.0, 0.6544, 1.0, 1.0, 1.0, 1.0, 0.0, 0.3397, 0.0, 0.34, 1.0, 0.0, 0.9711, 0.0, 0.0, 0.335, 0.0, 0.3307, 0.0, 0.0, 0.0, 0.0, 0.0, 0.6585, 1.0, 0.6635, 0.0, 0.0, 0.0, 0.0, 1.0, 0.0, 0.0, 0.3333, 0.0, 0.3333, 1.0, 0.0, 1.0, 0.3333, 0.0, 0.6667, 0.0, 0.6667, 1.0, 0.3333, 1.0, 1.0, 1.0, 1.0, 0.0, 0.6667, 0.0, 0.6667, 1.0, 0.6667, 1.0, 0.6667, 0.0, 0.3333, 0.0, 0.3333, 1.0, 0.0, 1.0, 0.3333, 1.0, 0.3333, 1.0, 0.0, 1.0, 0.3333, 1.0, 0.6667, 1.0, 0.6667, 1.0, 0.3333, 1.0, 1.0, 0.0, 0.6667, 0.0, 0.6667, 0.0, 1.0, 0.0, 0.6667, 0.0, 0.3333, 0.0, 0.3333, 0.0, 0.6667, 0.0, 1.0, 0.0, 0.3336, 1.0, 1.0, 1.0, 1.0, 0.0, 0.6635, 0.0, 0.6585, 1.0, 0.3336, 1.0, 1.0, 0.0])
me_cube_024.materials.append(mat_wood)
me_cube_024.use_remesh_fix_poles = True
me_cube_024.use_remesh_preserve_attributes = False
me_cube_024.use_mirror_vertex_groups = False
me_cube_024.update()
me_cube_073 = bpy.data.meshes.new('Cube.073')
me_cube_073.from_pydata([(0.2498, 0.1566, -1.887e-08), (0.2498, -0.1566, -1.887e-08), (-0.2502, 0.1566, 9.427e-09), (-0.2502, -0.1566, 9.427e-09), (-0.03181, -0.08343, -0.1192), (0.2498, 0.1566, 0.2899), (0.2498, -0.1566, 0.2899), (-0.2502, 0.1566, 0.2899), (-0.2502, -0.1566, 0.2899)], [], [(0, 1, 3, 2), (5, 7, 8, 6), (1, 6, 8, 3), (2, 7, 5, 0), (3, 8, 7, 2), (0, 5, 6, 1)])
_uv = me_cube_073.uv_layers.new(name='UVMap')
_uv.uv.foreach_set('vector', [0.0, 0.0, 1.0, 0.0, 1.0, 1.0, 0.0, 1.0, 0.0, 0.0, 0.0, 1.0, 1.0, 1.0, 1.0, 0.0, 1.0, 0.0, 1.0, 0.0, 1.0, 1.0, 1.0, 1.0, 0.0, 1.0, 0.0, 1.0, 0.0, 0.0, 0.0, 0.0, 1.0, 1.0, 1.0, 1.0, 0.0, 1.0, 0.0, 1.0, 0.0, 0.0, 0.0, 0.0, 1.0, 0.0, 1.0, 0.0])
me_cube_073.use_remesh_fix_poles = True
me_cube_073.use_remesh_preserve_attributes = False
me_cube_073.use_mirror_vertex_groups = False
me_cube_073.update()

# ---- objects
ob_crate = bpy.data.objects.new('Crate', me_cube_024)
ob_cratecollider__rigid = bpy.data.objects.new('CrateCollider -rigid', me_cube_073)

# ---- transforms, parenting, visibility, modifiers, constraints
ob_crate.parent = ob_cratecollider__rigid
ob_crate.matrix_parent_inverse = Matrix(((-1.0, -3.258e-07, 0.0, -0.0), (3.258e-07, -1.0, -0.0, 0.0), (0.0, -0.0, 1.0, -0.0), (-0.0, 0.0, -0.0, 1.0)))
ob_crate.location = (0.0, 0.0, 0.0)
ob_crate.rotation_euler = (0.0, -0.0, 3.142)
ob_crate.show_wire = True
ob_crate.lineart.crease_threshold = 0.0
ob_cratecollider__rigid.location = (0.0, 0.0, 0.0)
ob_cratecollider__rigid.rotation_euler = (0.0, -0.0, 3.142)
ob_cratecollider__rigid.lineart.crease_threshold = 0.0

# ---- collection membership
col_collection.objects.link(ob_crate)
col_collection.objects.link(ob_cratecollider__rigid)

# ---- scene / render settings (as saved in the file)
scene.frame_start = 1; scene.frame_end = 250; scene.frame_set(1)
scene.render.engine = 'BLENDER_EEVEE_NEXT'
scene.render.use_border = True
scene.render.border_max_y = 0.9989
scene.cycles.use_denoising = False
scene.cycles.samples = 128
scene.cycles.sampling_pattern = 'TABULATED_SOBOL'
scene.cycles.use_adaptive_sampling = False
scene.cycles.use_light_tree = False
scene.eevee.use_gtao = True
scene.eevee.use_raytracing = True
scene.view_settings.view_transform = 'Filmic'
bpy.context.view_layer.update()

# ---- added for rendering (the .blend has no active camera and no usable light): camera, sun
cam_auto = bpy.data.cameras.new('AutoCamera')
cam_auto.lens = 50.0
cam_auto.sensor_width = 36.0
cam_auto.clip_end = 1000.0
ob_auto_camera = bpy.data.objects.new('AutoCamera', cam_auto)
scene.collection.objects.link(ob_auto_camera)
ob_auto_camera.location = (0.674373, -0.808919, 0.626321)
ob_auto_camera.rotation_euler = (1.09748, -7.21219e-08, 0.694738)
scene.camera = ob_auto_camera
light_auto_sun = bpy.data.lights.new('AutoSun', 'SUN')
light_auto_sun.energy = 3.0
light_auto_sun.angle = 0.0523599
ob_auto_sun = bpy.data.objects.new('AutoSun', light_auto_sun)
scene.collection.objects.link(ob_auto_sun)
ob_auto_sun.rotation_euler = (0.872665, 0.174533, 0.523599)
bpy.context.view_layer.update()

